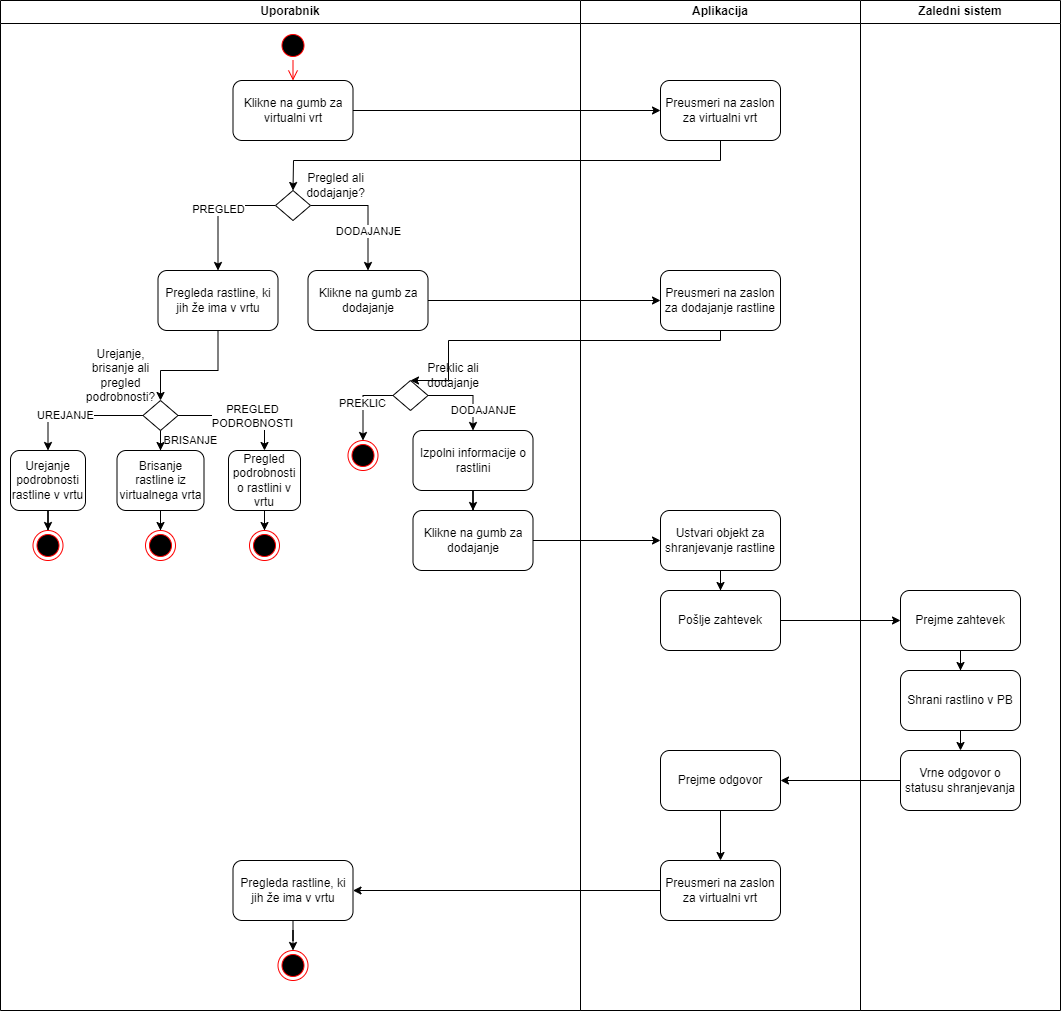

The diagram above was exported from draw.io. Its source (the exported page's mxGraphModel, read from the mxfile embedded in the PNG):
<mxGraphModel dx="2577" dy="872" grid="1" gridSize="10" guides="1" tooltips="1" connect="1" arrows="1" fold="1" page="1" pageScale="1" pageWidth="827" pageHeight="1169" math="0" shadow="0">
  <root>
    <mxCell id="0" />
    <mxCell id="1" parent="0" />
    <mxCell id="djv_0frjH2jrnHzl75IO-1" value="Uporabnik" style="swimlane;whiteSpace=wrap;html=1;" vertex="1" parent="1">
      <mxGeometry x="-420" y="30" width="580" height="1010" as="geometry" />
    </mxCell>
    <mxCell id="djv_0frjH2jrnHzl75IO-2" value="" style="ellipse;html=1;shape=startState;fillColor=#000000;strokeColor=#ff0000;" vertex="1" parent="djv_0frjH2jrnHzl75IO-1">
      <mxGeometry x="277.5" y="30" width="30" height="30" as="geometry" />
    </mxCell>
    <mxCell id="djv_0frjH2jrnHzl75IO-3" value="" style="edgeStyle=orthogonalEdgeStyle;html=1;verticalAlign=bottom;endArrow=open;endSize=8;strokeColor=#ff0000;rounded=0;entryX=0.5;entryY=0;entryDx=0;entryDy=0;" edge="1" parent="djv_0frjH2jrnHzl75IO-1" source="djv_0frjH2jrnHzl75IO-2" target="djv_0frjH2jrnHzl75IO-4">
      <mxGeometry relative="1" as="geometry">
        <mxPoint x="147.5" y="120" as="targetPoint" />
      </mxGeometry>
    </mxCell>
    <mxCell id="djv_0frjH2jrnHzl75IO-4" value="Klikne na gumb za virtualni vrt" style="rounded=1;whiteSpace=wrap;html=1;" vertex="1" parent="djv_0frjH2jrnHzl75IO-1">
      <mxGeometry x="232.5" y="80" width="120" height="60" as="geometry" />
    </mxCell>
    <mxCell id="djv_0frjH2jrnHzl75IO-77" value="PREGLED" style="edgeStyle=orthogonalEdgeStyle;rounded=0;orthogonalLoop=1;jettySize=auto;html=1;entryX=0.5;entryY=0;entryDx=0;entryDy=0;" edge="1" parent="djv_0frjH2jrnHzl75IO-1" source="djv_0frjH2jrnHzl75IO-15" target="djv_0frjH2jrnHzl75IO-76">
      <mxGeometry relative="1" as="geometry">
        <Array as="points">
          <mxPoint x="217.5" y="205" />
        </Array>
      </mxGeometry>
    </mxCell>
    <mxCell id="djv_0frjH2jrnHzl75IO-79" style="edgeStyle=orthogonalEdgeStyle;rounded=0;orthogonalLoop=1;jettySize=auto;html=1;entryX=0.5;entryY=0;entryDx=0;entryDy=0;" edge="1" parent="djv_0frjH2jrnHzl75IO-1" source="djv_0frjH2jrnHzl75IO-15" target="djv_0frjH2jrnHzl75IO-78">
      <mxGeometry relative="1" as="geometry">
        <Array as="points">
          <mxPoint x="367.5" y="205" />
        </Array>
      </mxGeometry>
    </mxCell>
    <mxCell id="djv_0frjH2jrnHzl75IO-80" value="DODAJANJE" style="edgeLabel;html=1;align=center;verticalAlign=middle;resizable=0;points=[];" vertex="1" connectable="0" parent="djv_0frjH2jrnHzl75IO-79">
      <mxGeometry x="0.6035" y="1" relative="1" as="geometry">
        <mxPoint x="-1" y="-16" as="offset" />
      </mxGeometry>
    </mxCell>
    <mxCell id="djv_0frjH2jrnHzl75IO-15" value="" style="rhombus;whiteSpace=wrap;html=1;" vertex="1" parent="djv_0frjH2jrnHzl75IO-1">
      <mxGeometry x="275" y="190" width="35" height="30" as="geometry" />
    </mxCell>
    <mxCell id="djv_0frjH2jrnHzl75IO-100" style="edgeStyle=orthogonalEdgeStyle;rounded=0;orthogonalLoop=1;jettySize=auto;html=1;entryX=0.5;entryY=0;entryDx=0;entryDy=0;" edge="1" parent="djv_0frjH2jrnHzl75IO-1" source="djv_0frjH2jrnHzl75IO-16" target="djv_0frjH2jrnHzl75IO-99">
      <mxGeometry relative="1" as="geometry" />
    </mxCell>
    <mxCell id="djv_0frjH2jrnHzl75IO-16" value="Pregleda rastline, ki jih že ima v vrtu" style="whiteSpace=wrap;html=1;rounded=1;" vertex="1" parent="djv_0frjH2jrnHzl75IO-1">
      <mxGeometry x="232.5" y="860" width="120" height="60" as="geometry" />
    </mxCell>
    <mxCell id="djv_0frjH2jrnHzl75IO-75" value="Pregled ali dodajanje?" style="text;html=1;strokeColor=none;fillColor=none;align=center;verticalAlign=middle;whiteSpace=wrap;rounded=0;" vertex="1" parent="djv_0frjH2jrnHzl75IO-1">
      <mxGeometry x="292.5" y="170" width="85" height="30" as="geometry" />
    </mxCell>
    <mxCell id="djv_0frjH2jrnHzl75IO-102" value="" style="edgeStyle=orthogonalEdgeStyle;rounded=0;orthogonalLoop=1;jettySize=auto;html=1;entryX=0.5;entryY=0;entryDx=0;entryDy=0;" edge="1" parent="djv_0frjH2jrnHzl75IO-1" source="djv_0frjH2jrnHzl75IO-76" target="djv_0frjH2jrnHzl75IO-103">
      <mxGeometry relative="1" as="geometry">
        <mxPoint x="217.5" y="400" as="targetPoint" />
        <Array as="points">
          <mxPoint x="217.5" y="370" />
          <mxPoint x="160.5" y="370" />
        </Array>
      </mxGeometry>
    </mxCell>
    <mxCell id="djv_0frjH2jrnHzl75IO-76" value="Pregleda rastline, ki jih že ima v vrtu" style="rounded=1;whiteSpace=wrap;html=1;" vertex="1" parent="djv_0frjH2jrnHzl75IO-1">
      <mxGeometry x="157.5" y="270" width="120" height="60" as="geometry" />
    </mxCell>
    <mxCell id="djv_0frjH2jrnHzl75IO-78" value="Klikne na gumb za dodajanje" style="rounded=1;whiteSpace=wrap;html=1;" vertex="1" parent="djv_0frjH2jrnHzl75IO-1">
      <mxGeometry x="307.5" y="270" width="120" height="60" as="geometry" />
    </mxCell>
    <mxCell id="djv_0frjH2jrnHzl75IO-86" value="DODAJANJE" style="edgeStyle=orthogonalEdgeStyle;rounded=0;orthogonalLoop=1;jettySize=auto;html=1;entryX=0.5;entryY=0;entryDx=0;entryDy=0;" edge="1" parent="djv_0frjH2jrnHzl75IO-1" source="djv_0frjH2jrnHzl75IO-83" target="djv_0frjH2jrnHzl75IO-85">
      <mxGeometry x="0.5" y="10" relative="1" as="geometry">
        <Array as="points">
          <mxPoint x="472.5" y="395" />
        </Array>
        <mxPoint as="offset" />
      </mxGeometry>
    </mxCell>
    <mxCell id="djv_0frjH2jrnHzl75IO-88" style="edgeStyle=orthogonalEdgeStyle;rounded=0;orthogonalLoop=1;jettySize=auto;html=1;entryX=0.5;entryY=0;entryDx=0;entryDy=0;" edge="1" parent="djv_0frjH2jrnHzl75IO-1" source="djv_0frjH2jrnHzl75IO-83" target="djv_0frjH2jrnHzl75IO-87">
      <mxGeometry relative="1" as="geometry" />
    </mxCell>
    <mxCell id="djv_0frjH2jrnHzl75IO-89" value="PREKLIC" style="edgeLabel;html=1;align=center;verticalAlign=middle;resizable=0;points=[];" vertex="1" connectable="0" parent="djv_0frjH2jrnHzl75IO-88">
      <mxGeometry x="-0.0316" y="-1" relative="1" as="geometry">
        <mxPoint as="offset" />
      </mxGeometry>
    </mxCell>
    <mxCell id="djv_0frjH2jrnHzl75IO-83" value="" style="rhombus;whiteSpace=wrap;html=1;" vertex="1" parent="djv_0frjH2jrnHzl75IO-1">
      <mxGeometry x="392.5" y="380" width="35" height="30" as="geometry" />
    </mxCell>
    <mxCell id="djv_0frjH2jrnHzl75IO-84" value="Preklic ali dodajanje" style="text;html=1;strokeColor=none;fillColor=none;align=center;verticalAlign=middle;whiteSpace=wrap;rounded=0;" vertex="1" parent="djv_0frjH2jrnHzl75IO-1">
      <mxGeometry x="422.5" y="360" width="60" height="30" as="geometry" />
    </mxCell>
    <mxCell id="djv_0frjH2jrnHzl75IO-91" value="" style="edgeStyle=orthogonalEdgeStyle;rounded=0;orthogonalLoop=1;jettySize=auto;html=1;" edge="1" parent="djv_0frjH2jrnHzl75IO-1" source="djv_0frjH2jrnHzl75IO-85" target="djv_0frjH2jrnHzl75IO-90">
      <mxGeometry relative="1" as="geometry" />
    </mxCell>
    <mxCell id="djv_0frjH2jrnHzl75IO-85" value="Izpolni informacije o rastlini" style="rounded=1;whiteSpace=wrap;html=1;" vertex="1" parent="djv_0frjH2jrnHzl75IO-1">
      <mxGeometry x="412.5" y="430" width="120" height="60" as="geometry" />
    </mxCell>
    <mxCell id="djv_0frjH2jrnHzl75IO-87" value="" style="ellipse;html=1;shape=endState;fillColor=#000000;strokeColor=#ff0000;" vertex="1" parent="djv_0frjH2jrnHzl75IO-1">
      <mxGeometry x="347.5" y="440" width="30" height="30" as="geometry" />
    </mxCell>
    <mxCell id="djv_0frjH2jrnHzl75IO-90" value="Klikne na gumb za dodajanje" style="whiteSpace=wrap;html=1;rounded=1;" vertex="1" parent="djv_0frjH2jrnHzl75IO-1">
      <mxGeometry x="412.5" y="510" width="120" height="60" as="geometry" />
    </mxCell>
    <mxCell id="djv_0frjH2jrnHzl75IO-99" value="" style="ellipse;html=1;shape=endState;fillColor=#000000;strokeColor=#ff0000;" vertex="1" parent="djv_0frjH2jrnHzl75IO-1">
      <mxGeometry x="277.5" y="950" width="30" height="30" as="geometry" />
    </mxCell>
    <mxCell id="djv_0frjH2jrnHzl75IO-107" style="edgeStyle=orthogonalEdgeStyle;rounded=0;orthogonalLoop=1;jettySize=auto;html=1;entryX=0.5;entryY=0;entryDx=0;entryDy=0;" edge="1" parent="djv_0frjH2jrnHzl75IO-1" source="djv_0frjH2jrnHzl75IO-103" target="djv_0frjH2jrnHzl75IO-106">
      <mxGeometry relative="1" as="geometry" />
    </mxCell>
    <mxCell id="djv_0frjH2jrnHzl75IO-113" value="UREJANJE" style="edgeLabel;html=1;align=center;verticalAlign=middle;resizable=0;points=[];" vertex="1" connectable="0" parent="djv_0frjH2jrnHzl75IO-107">
      <mxGeometry x="0.2152" y="-1" relative="1" as="geometry">
        <mxPoint as="offset" />
      </mxGeometry>
    </mxCell>
    <mxCell id="djv_0frjH2jrnHzl75IO-109" value="BRISANJE" style="edgeStyle=orthogonalEdgeStyle;rounded=0;orthogonalLoop=1;jettySize=auto;html=1;entryX=0.5;entryY=0;entryDx=0;entryDy=0;" edge="1" parent="djv_0frjH2jrnHzl75IO-1" source="djv_0frjH2jrnHzl75IO-103" target="djv_0frjH2jrnHzl75IO-108">
      <mxGeometry x="0.6667" y="30" relative="1" as="geometry">
        <mxPoint as="offset" />
      </mxGeometry>
    </mxCell>
    <mxCell id="djv_0frjH2jrnHzl75IO-103" value="" style="rhombus;whiteSpace=wrap;html=1;" vertex="1" parent="djv_0frjH2jrnHzl75IO-1">
      <mxGeometry x="142.5" y="400" width="35" height="30" as="geometry" />
    </mxCell>
    <mxCell id="djv_0frjH2jrnHzl75IO-105" value="Urejanje, brisanje ali pregled podrobnosti?" style="text;html=1;strokeColor=none;fillColor=none;align=center;verticalAlign=middle;whiteSpace=wrap;rounded=0;" vertex="1" parent="djv_0frjH2jrnHzl75IO-1">
      <mxGeometry x="72.5" y="360" width="95" height="30" as="geometry" />
    </mxCell>
    <mxCell id="djv_0frjH2jrnHzl75IO-119" value="" style="edgeStyle=orthogonalEdgeStyle;rounded=0;orthogonalLoop=1;jettySize=auto;html=1;" edge="1" parent="djv_0frjH2jrnHzl75IO-1" source="djv_0frjH2jrnHzl75IO-106" target="djv_0frjH2jrnHzl75IO-114">
      <mxGeometry relative="1" as="geometry" />
    </mxCell>
    <mxCell id="djv_0frjH2jrnHzl75IO-106" value="Urejanje podrobnosti rastline v vrtu" style="rounded=1;whiteSpace=wrap;html=1;" vertex="1" parent="djv_0frjH2jrnHzl75IO-1">
      <mxGeometry x="10" y="450" width="75" height="60" as="geometry" />
    </mxCell>
    <mxCell id="djv_0frjH2jrnHzl75IO-118" value="" style="edgeStyle=orthogonalEdgeStyle;rounded=0;orthogonalLoop=1;jettySize=auto;html=1;" edge="1" parent="djv_0frjH2jrnHzl75IO-1" source="djv_0frjH2jrnHzl75IO-108" target="djv_0frjH2jrnHzl75IO-115">
      <mxGeometry relative="1" as="geometry" />
    </mxCell>
    <mxCell id="djv_0frjH2jrnHzl75IO-108" value="Brisanje rastline iz virtualnega vrta" style="rounded=1;whiteSpace=wrap;html=1;" vertex="1" parent="djv_0frjH2jrnHzl75IO-1">
      <mxGeometry x="116.5" y="450" width="87" height="60" as="geometry" />
    </mxCell>
    <mxCell id="djv_0frjH2jrnHzl75IO-117" value="" style="edgeStyle=orthogonalEdgeStyle;rounded=0;orthogonalLoop=1;jettySize=auto;html=1;" edge="1" parent="djv_0frjH2jrnHzl75IO-1" source="djv_0frjH2jrnHzl75IO-110" target="djv_0frjH2jrnHzl75IO-116">
      <mxGeometry relative="1" as="geometry" />
    </mxCell>
    <mxCell id="djv_0frjH2jrnHzl75IO-110" value="Pregled podrobnosti o rastlini v vrtu" style="rounded=1;whiteSpace=wrap;html=1;" vertex="1" parent="djv_0frjH2jrnHzl75IO-1">
      <mxGeometry x="228" y="450" width="72" height="60" as="geometry" />
    </mxCell>
    <mxCell id="djv_0frjH2jrnHzl75IO-111" style="edgeStyle=orthogonalEdgeStyle;rounded=0;orthogonalLoop=1;jettySize=auto;html=1;entryX=0.5;entryY=0;entryDx=0;entryDy=0;exitX=1;exitY=0.5;exitDx=0;exitDy=0;" edge="1" parent="djv_0frjH2jrnHzl75IO-1" source="djv_0frjH2jrnHzl75IO-103" target="djv_0frjH2jrnHzl75IO-110">
      <mxGeometry relative="1" as="geometry" />
    </mxCell>
    <mxCell id="djv_0frjH2jrnHzl75IO-112" value="PREGLED&lt;br&gt;PODROBNOSTI" style="edgeLabel;html=1;align=center;verticalAlign=middle;resizable=0;points=[];" vertex="1" connectable="0" parent="djv_0frjH2jrnHzl75IO-111">
      <mxGeometry x="0.0321" relative="1" as="geometry">
        <mxPoint x="10" as="offset" />
      </mxGeometry>
    </mxCell>
    <mxCell id="djv_0frjH2jrnHzl75IO-114" value="" style="ellipse;html=1;shape=endState;fillColor=#000000;strokeColor=#ff0000;" vertex="1" parent="djv_0frjH2jrnHzl75IO-1">
      <mxGeometry x="32.5" y="530" width="30" height="30" as="geometry" />
    </mxCell>
    <mxCell id="djv_0frjH2jrnHzl75IO-115" value="" style="ellipse;html=1;shape=endState;fillColor=#000000;strokeColor=#ff0000;" vertex="1" parent="djv_0frjH2jrnHzl75IO-1">
      <mxGeometry x="145" y="530" width="30" height="30" as="geometry" />
    </mxCell>
    <mxCell id="djv_0frjH2jrnHzl75IO-116" value="" style="ellipse;html=1;shape=endState;fillColor=#000000;strokeColor=#ff0000;" vertex="1" parent="djv_0frjH2jrnHzl75IO-1">
      <mxGeometry x="249" y="530" width="30" height="30" as="geometry" />
    </mxCell>
    <mxCell id="djv_0frjH2jrnHzl75IO-27" value="Aplikacija" style="swimlane;whiteSpace=wrap;html=1;" vertex="1" parent="1">
      <mxGeometry x="160" y="30" width="280" height="1010" as="geometry" />
    </mxCell>
    <mxCell id="djv_0frjH2jrnHzl75IO-28" value="Preusmeri na zaslon za virtualni vrt" style="rounded=1;whiteSpace=wrap;html=1;" vertex="1" parent="djv_0frjH2jrnHzl75IO-27">
      <mxGeometry x="80" y="80" width="120" height="60" as="geometry" />
    </mxCell>
    <mxCell id="djv_0frjH2jrnHzl75IO-30" value="Preusmeri na zaslon za dodajanje rastline" style="rounded=1;whiteSpace=wrap;html=1;" vertex="1" parent="djv_0frjH2jrnHzl75IO-27">
      <mxGeometry x="80" y="270" width="120" height="60" as="geometry" />
    </mxCell>
    <mxCell id="djv_0frjH2jrnHzl75IO-96" value="" style="edgeStyle=orthogonalEdgeStyle;rounded=0;orthogonalLoop=1;jettySize=auto;html=1;" edge="1" parent="djv_0frjH2jrnHzl75IO-27" source="djv_0frjH2jrnHzl75IO-33" target="djv_0frjH2jrnHzl75IO-37">
      <mxGeometry relative="1" as="geometry" />
    </mxCell>
    <mxCell id="djv_0frjH2jrnHzl75IO-33" value="Ustvari objekt za shranjevanje rastline" style="whiteSpace=wrap;html=1;rounded=1;" vertex="1" parent="djv_0frjH2jrnHzl75IO-27">
      <mxGeometry x="80" y="510" width="120" height="60" as="geometry" />
    </mxCell>
    <mxCell id="djv_0frjH2jrnHzl75IO-98" value="" style="edgeStyle=orthogonalEdgeStyle;rounded=0;orthogonalLoop=1;jettySize=auto;html=1;" edge="1" parent="djv_0frjH2jrnHzl75IO-27" source="djv_0frjH2jrnHzl75IO-34" target="djv_0frjH2jrnHzl75IO-41">
      <mxGeometry relative="1" as="geometry" />
    </mxCell>
    <mxCell id="djv_0frjH2jrnHzl75IO-34" value="Prejme odgovor" style="whiteSpace=wrap;html=1;rounded=1;" vertex="1" parent="djv_0frjH2jrnHzl75IO-27">
      <mxGeometry x="80" y="750" width="120" height="60" as="geometry" />
    </mxCell>
    <mxCell id="djv_0frjH2jrnHzl75IO-37" value="Pošlje zahtevek" style="rounded=1;whiteSpace=wrap;html=1;" vertex="1" parent="djv_0frjH2jrnHzl75IO-27">
      <mxGeometry x="80" y="590" width="120" height="60" as="geometry" />
    </mxCell>
    <mxCell id="djv_0frjH2jrnHzl75IO-41" value="Preusmeri na zaslon za virtualni vrt" style="whiteSpace=wrap;html=1;rounded=1;" vertex="1" parent="djv_0frjH2jrnHzl75IO-27">
      <mxGeometry x="80" y="860" width="120" height="60" as="geometry" />
    </mxCell>
    <mxCell id="djv_0frjH2jrnHzl75IO-47" value="Zaledni sistem" style="swimlane;whiteSpace=wrap;html=1;startSize=23;" vertex="1" parent="1">
      <mxGeometry x="440" y="30" width="200" height="1010" as="geometry" />
    </mxCell>
    <mxCell id="djv_0frjH2jrnHzl75IO-48" value="" style="edgeStyle=orthogonalEdgeStyle;rounded=0;orthogonalLoop=1;jettySize=auto;html=1;" edge="1" parent="djv_0frjH2jrnHzl75IO-47" source="djv_0frjH2jrnHzl75IO-49" target="djv_0frjH2jrnHzl75IO-50">
      <mxGeometry relative="1" as="geometry" />
    </mxCell>
    <mxCell id="djv_0frjH2jrnHzl75IO-49" value="Prejme zahtevek" style="whiteSpace=wrap;html=1;rounded=1;" vertex="1" parent="djv_0frjH2jrnHzl75IO-47">
      <mxGeometry x="40" y="590" width="120" height="60" as="geometry" />
    </mxCell>
    <mxCell id="djv_0frjH2jrnHzl75IO-50" value="Shrani rastlino v PB" style="whiteSpace=wrap;html=1;rounded=1;" vertex="1" parent="djv_0frjH2jrnHzl75IO-47">
      <mxGeometry x="40" y="670" width="120" height="60" as="geometry" />
    </mxCell>
    <mxCell id="djv_0frjH2jrnHzl75IO-51" value="" style="edgeStyle=orthogonalEdgeStyle;rounded=0;orthogonalLoop=1;jettySize=auto;html=1;exitX=0.5;exitY=1;exitDx=0;exitDy=0;entryX=0.5;entryY=0;entryDx=0;entryDy=0;" edge="1" parent="djv_0frjH2jrnHzl75IO-47" source="djv_0frjH2jrnHzl75IO-50" target="djv_0frjH2jrnHzl75IO-95">
      <mxGeometry relative="1" as="geometry">
        <mxPoint x="100" y="860" as="targetPoint" />
      </mxGeometry>
    </mxCell>
    <mxCell id="djv_0frjH2jrnHzl75IO-95" value="Vrne odgovor o statusu shranjevanja" style="whiteSpace=wrap;html=1;rounded=1;" vertex="1" parent="djv_0frjH2jrnHzl75IO-47">
      <mxGeometry x="40" y="750" width="120" height="60" as="geometry" />
    </mxCell>
    <mxCell id="djv_0frjH2jrnHzl75IO-64" value="" style="endArrow=classic;html=1;rounded=0;exitX=1;exitY=0.5;exitDx=0;exitDy=0;entryX=0;entryY=0.5;entryDx=0;entryDy=0;" edge="1" parent="1" source="djv_0frjH2jrnHzl75IO-4" target="djv_0frjH2jrnHzl75IO-28">
      <mxGeometry width="50" height="50" relative="1" as="geometry">
        <mxPoint x="60" y="320" as="sourcePoint" />
        <mxPoint x="110" y="270" as="targetPoint" />
      </mxGeometry>
    </mxCell>
    <mxCell id="djv_0frjH2jrnHzl75IO-65" value="" style="endArrow=classic;html=1;rounded=0;exitX=0.5;exitY=1;exitDx=0;exitDy=0;entryX=0.5;entryY=0;entryDx=0;entryDy=0;" edge="1" parent="1" source="djv_0frjH2jrnHzl75IO-28" target="djv_0frjH2jrnHzl75IO-15">
      <mxGeometry width="50" height="50" relative="1" as="geometry">
        <mxPoint x="330" y="270" as="sourcePoint" />
        <mxPoint x="20" y="220" as="targetPoint" />
        <Array as="points">
          <mxPoint x="300" y="190" />
          <mxPoint x="-127" y="190" />
        </Array>
      </mxGeometry>
    </mxCell>
    <mxCell id="djv_0frjH2jrnHzl75IO-70" value="" style="edgeStyle=orthogonalEdgeStyle;rounded=0;orthogonalLoop=1;jettySize=auto;html=1;" edge="1" parent="1" source="djv_0frjH2jrnHzl75IO-37" target="djv_0frjH2jrnHzl75IO-49">
      <mxGeometry relative="1" as="geometry" />
    </mxCell>
    <mxCell id="djv_0frjH2jrnHzl75IO-81" style="edgeStyle=orthogonalEdgeStyle;rounded=0;orthogonalLoop=1;jettySize=auto;html=1;entryX=0;entryY=0.5;entryDx=0;entryDy=0;" edge="1" parent="1" source="djv_0frjH2jrnHzl75IO-78" target="djv_0frjH2jrnHzl75IO-30">
      <mxGeometry relative="1" as="geometry">
        <mxPoint x="219.99999999999977" y="330" as="targetPoint" />
      </mxGeometry>
    </mxCell>
    <mxCell id="djv_0frjH2jrnHzl75IO-29" value="" style="edgeStyle=orthogonalEdgeStyle;rounded=0;orthogonalLoop=1;jettySize=auto;html=1;entryX=0.5;entryY=0;entryDx=0;entryDy=0;" edge="1" parent="1" source="djv_0frjH2jrnHzl75IO-30" target="djv_0frjH2jrnHzl75IO-83">
      <mxGeometry relative="1" as="geometry">
        <mxPoint x="90" y="420" as="targetPoint" />
        <Array as="points">
          <mxPoint x="300" y="370" />
          <mxPoint x="28" y="370" />
          <mxPoint x="28" y="410" />
        </Array>
      </mxGeometry>
    </mxCell>
    <mxCell id="djv_0frjH2jrnHzl75IO-92" style="edgeStyle=orthogonalEdgeStyle;rounded=0;orthogonalLoop=1;jettySize=auto;html=1;entryX=0;entryY=0.5;entryDx=0;entryDy=0;" edge="1" parent="1" source="djv_0frjH2jrnHzl75IO-90" target="djv_0frjH2jrnHzl75IO-33">
      <mxGeometry relative="1" as="geometry">
        <Array as="points" />
      </mxGeometry>
    </mxCell>
    <mxCell id="djv_0frjH2jrnHzl75IO-97" style="edgeStyle=orthogonalEdgeStyle;rounded=0;orthogonalLoop=1;jettySize=auto;html=1;entryX=1;entryY=0.5;entryDx=0;entryDy=0;" edge="1" parent="1" source="djv_0frjH2jrnHzl75IO-95" target="djv_0frjH2jrnHzl75IO-34">
      <mxGeometry relative="1" as="geometry" />
    </mxCell>
    <mxCell id="djv_0frjH2jrnHzl75IO-71" value="" style="edgeStyle=orthogonalEdgeStyle;rounded=0;orthogonalLoop=1;jettySize=auto;html=1;exitX=0;exitY=0.5;exitDx=0;exitDy=0;entryX=1;entryY=0.5;entryDx=0;entryDy=0;" edge="1" parent="1" source="djv_0frjH2jrnHzl75IO-41" target="djv_0frjH2jrnHzl75IO-16">
      <mxGeometry relative="1" as="geometry">
        <Array as="points" />
      </mxGeometry>
    </mxCell>
  </root>
</mxGraphModel>